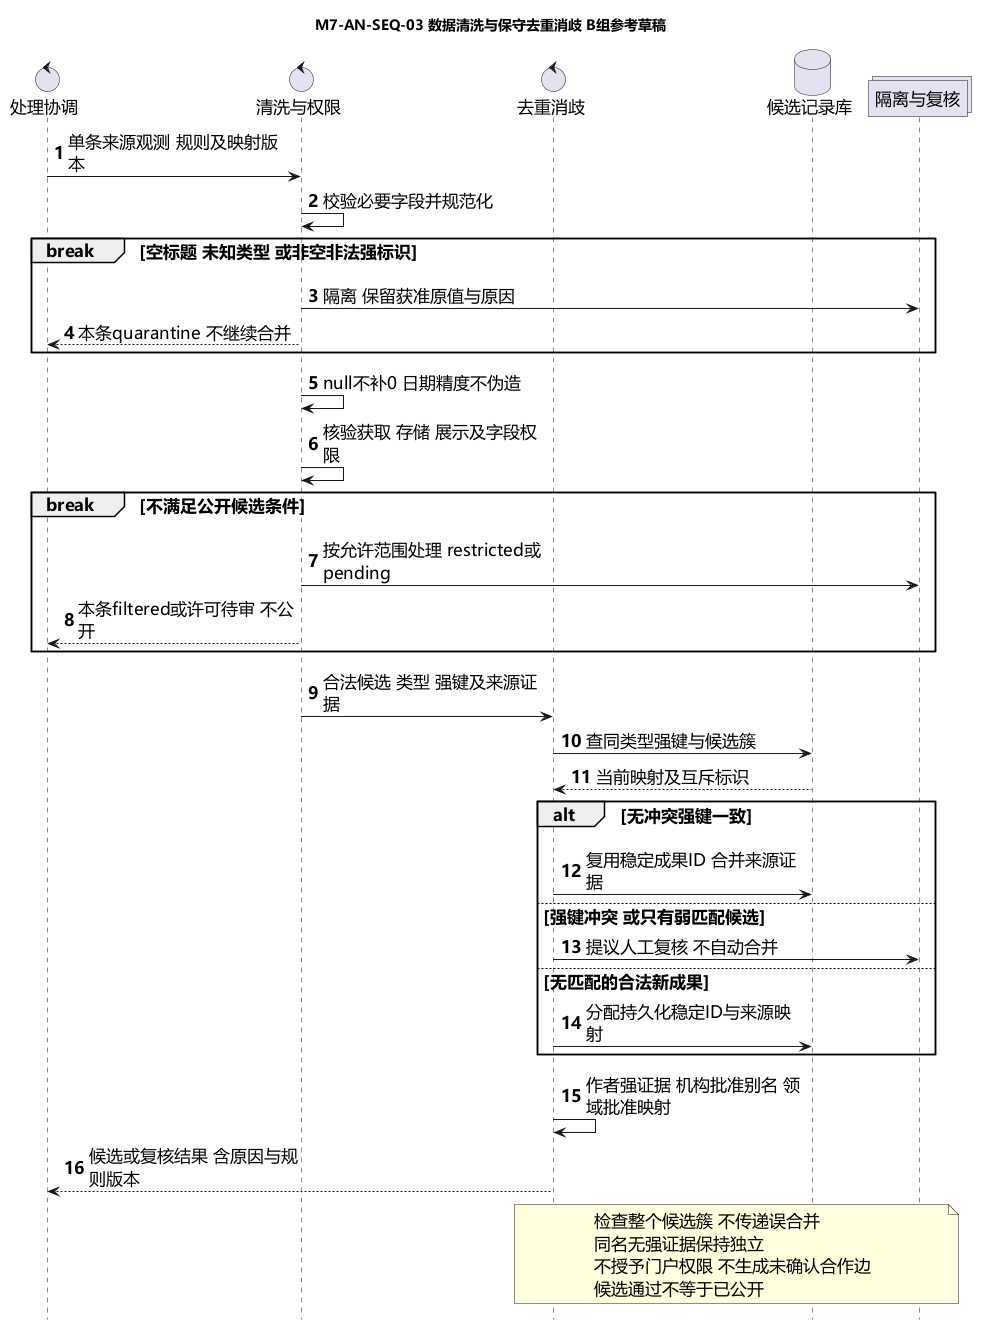

The diagram above was rendered by PlantUML. Its source (embedded in the PNG):
@startuml
skinparam defaultFontName Microsoft YaHei
skinparam defaultFontSize 17
skinparam shadowing false
skinparam maxMessageSize 220
hide footbox
autonumber
title M7-AN-SEQ-03 数据清洗与保守去重消歧 B组参考草稿
control "处理协调" as Process
control "清洗与权限" as Clean
control "去重消歧" as Resolve
database "候选记录库" as Store
collections "隔离与复核" as Review

Process -> Clean : 单条来源观测 规则及映射版本
Clean -> Clean : 校验必要字段并规范化
break 空标题 未知类型 或非空非法强标识
  Clean -> Review : 隔离 保留获准原值与原因
  Clean --> Process : 本条quarantine 不继续合并
end
Clean -> Clean : null不补0 日期精度不伪造
Clean -> Clean : 核验获取 存储 展示及字段权限
break 不满足公开候选条件
  Clean -> Review : 按允许范围处理 restricted或pending
  Clean --> Process : 本条filtered或许可待审 不公开
end
Clean -> Resolve : 合法候选 类型 强键及来源证据
Resolve -> Store : 查同类型强键与候选簇
Store --> Resolve : 当前映射及互斥标识
alt 无冲突强键一致
  Resolve -> Store : 复用稳定成果ID 合并来源证据
else 强键冲突 或只有弱匹配候选
  Resolve -> Review : 提议人工复核 不自动合并
else 无匹配的合法新成果
  Resolve -> Store : 分配持久化稳定ID与来源映射
end
Resolve -> Resolve : 作者强证据 机构批准别名 领域批准映射
Resolve --> Process : 候选或复核结果 含原因与规则版本
note over Resolve, Review
检查整个候选簇 不传递误合并
同名无强证据保持独立
不授予门户权限 不生成未确认合作边
候选通过不等于已公开
end note
@enduml